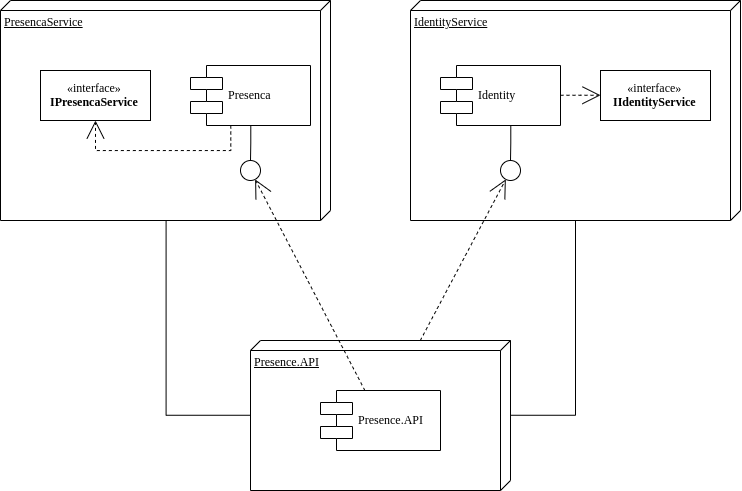

The diagram above was exported from draw.io. Its source (the exported page's mxGraphModel, read from the mxfile embedded in the PNG):
<mxGraphModel dx="1005" dy="527" grid="1" gridSize="10" guides="1" tooltips="1" connect="1" arrows="1" fold="1" page="1" pageScale="1" pageWidth="1100" pageHeight="850" background="#ffffff" math="0" shadow="0">
  <root>
    <mxCell id="0" />
    <mxCell id="1" parent="0" />
    <mxCell id="39150e848f15840c-1" value="PresencaService" style="verticalAlign=top;align=left;spacingTop=8;spacingLeft=2;spacingRight=12;shape=cube;size=10;direction=south;fontStyle=4;html=1;rounded=0;shadow=0;comic=0;labelBackgroundColor=none;strokeWidth=1;fontFamily=Verdana;fontSize=12" parent="1" vertex="1">
      <mxGeometry x="120" y="70" width="330" height="220" as="geometry" />
    </mxCell>
    <mxCell id="39150e848f15840c-2" value="IdentityService" style="verticalAlign=top;align=left;spacingTop=8;spacingLeft=2;spacingRight=12;shape=cube;size=10;direction=south;fontStyle=4;html=1;rounded=0;shadow=0;comic=0;labelBackgroundColor=none;strokeWidth=1;fontFamily=Verdana;fontSize=12" parent="1" vertex="1">
      <mxGeometry x="530" y="70" width="330" height="220" as="geometry" />
    </mxCell>
    <mxCell id="39150e848f15840c-3" value="Presence.API" style="verticalAlign=top;align=left;spacingTop=8;spacingLeft=2;spacingRight=12;shape=cube;size=10;direction=south;fontStyle=4;html=1;rounded=0;shadow=0;comic=0;labelBackgroundColor=none;strokeWidth=1;fontFamily=Verdana;fontSize=12" parent="1" vertex="1">
      <mxGeometry x="370" y="410" width="260" height="150" as="geometry" />
    </mxCell>
    <mxCell id="39150e848f15840c-4" value="«interface»&lt;br&gt;&lt;b&gt;IPresencaService&lt;/b&gt;" style="html=1;rounded=0;shadow=0;comic=0;labelBackgroundColor=none;strokeWidth=1;fontFamily=Verdana;fontSize=12;align=center;" parent="1" vertex="1">
      <mxGeometry x="160" y="140" width="110" height="50" as="geometry" />
    </mxCell>
    <mxCell id="39150e848f15840c-5" value="Presenca" style="shape=component;align=left;spacingLeft=36;rounded=0;shadow=0;comic=0;labelBackgroundColor=none;strokeWidth=1;fontFamily=Verdana;fontSize=12;html=1;" parent="1" vertex="1">
      <mxGeometry x="310" y="135" width="120" height="60" as="geometry" />
    </mxCell>
    <mxCell id="39150e848f15840c-6" value="" style="ellipse;whiteSpace=wrap;html=1;rounded=0;shadow=0;comic=0;labelBackgroundColor=none;strokeWidth=1;fontFamily=Verdana;fontSize=12;align=center;" parent="1" vertex="1">
      <mxGeometry x="360" y="230" width="20" height="20" as="geometry" />
    </mxCell>
    <mxCell id="39150e848f15840c-7" value="Identity" style="shape=component;align=left;spacingLeft=36;rounded=0;shadow=0;comic=0;labelBackgroundColor=none;strokeWidth=1;fontFamily=Verdana;fontSize=12;html=1;" parent="1" vertex="1">
      <mxGeometry x="560" y="135" width="120" height="60" as="geometry" />
    </mxCell>
    <mxCell id="39150e848f15840c-8" value="«interface»&lt;br&gt;&lt;b&gt;IIdentityService&lt;/b&gt;" style="html=1;rounded=0;shadow=0;comic=0;labelBackgroundColor=none;strokeWidth=1;fontFamily=Verdana;fontSize=12;align=center;" parent="1" vertex="1">
      <mxGeometry x="720" y="140" width="110" height="50" as="geometry" />
    </mxCell>
    <mxCell id="39150e848f15840c-9" value="" style="ellipse;whiteSpace=wrap;html=1;rounded=0;shadow=0;comic=0;labelBackgroundColor=none;strokeWidth=1;fontFamily=Verdana;fontSize=12;align=center;" parent="1" vertex="1">
      <mxGeometry x="620" y="230" width="20" height="20" as="geometry" />
    </mxCell>
    <mxCell id="39150e848f15840c-10" value="Presence.API" style="shape=component;align=left;spacingLeft=36;rounded=0;shadow=0;comic=0;labelBackgroundColor=none;strokeWidth=1;fontFamily=Verdana;fontSize=12;html=1;" parent="1" vertex="1">
      <mxGeometry x="440" y="460" width="120" height="60" as="geometry" />
    </mxCell>
    <mxCell id="39150e848f15840c-11" style="edgeStyle=none;rounded=0;html=1;dashed=1;labelBackgroundColor=none;startArrow=none;startFill=0;startSize=8;endArrow=open;endFill=0;endSize=16;fontFamily=Verdana;fontSize=12;" parent="1" source="39150e848f15840c-10" target="39150e848f15840c-6" edge="1">
      <mxGeometry relative="1" as="geometry" />
    </mxCell>
    <mxCell id="39150e848f15840c-12" style="edgeStyle=none;rounded=0;html=1;dashed=1;labelBackgroundColor=none;startArrow=none;startFill=0;startSize=8;endArrow=open;endFill=0;endSize=16;fontFamily=Verdana;fontSize=12;" parent="1" source="39150e848f15840c-3" target="39150e848f15840c-9" edge="1">
      <mxGeometry relative="1" as="geometry" />
    </mxCell>
    <mxCell id="39150e848f15840c-13" style="edgeStyle=elbowEdgeStyle;rounded=0;html=1;labelBackgroundColor=none;startArrow=none;startFill=0;startSize=8;endArrow=none;endFill=0;endSize=16;fontFamily=Verdana;fontSize=12;" parent="1" source="39150e848f15840c-9" target="39150e848f15840c-7" edge="1">
      <mxGeometry relative="1" as="geometry" />
    </mxCell>
    <mxCell id="39150e848f15840c-14" style="edgeStyle=elbowEdgeStyle;rounded=0;html=1;labelBackgroundColor=none;startArrow=none;startFill=0;startSize=8;endArrow=none;endFill=0;endSize=16;fontFamily=Verdana;fontSize=12;" parent="1" source="39150e848f15840c-6" target="39150e848f15840c-5" edge="1">
      <mxGeometry relative="1" as="geometry" />
    </mxCell>
    <mxCell id="39150e848f15840c-15" style="edgeStyle=orthogonalEdgeStyle;rounded=0;html=1;labelBackgroundColor=none;startArrow=none;startFill=0;startSize=8;endArrow=open;endFill=0;endSize=16;fontFamily=Verdana;fontSize=12;dashed=1;" parent="1" source="39150e848f15840c-5" target="39150e848f15840c-4" edge="1">
      <mxGeometry relative="1" as="geometry">
        <Array as="points">
          <mxPoint x="350" y="220" />
          <mxPoint x="215" y="220" />
        </Array>
      </mxGeometry>
    </mxCell>
    <mxCell id="39150e848f15840c-16" style="edgeStyle=orthogonalEdgeStyle;rounded=0;html=1;dashed=1;labelBackgroundColor=none;startArrow=none;startFill=0;startSize=8;endArrow=open;endFill=0;endSize=16;fontFamily=Verdana;fontSize=12;" parent="1" source="39150e848f15840c-7" target="39150e848f15840c-8" edge="1">
      <mxGeometry relative="1" as="geometry" />
    </mxCell>
    <mxCell id="39150e848f15840c-17" style="edgeStyle=orthogonalEdgeStyle;rounded=0;html=1;labelBackgroundColor=none;startArrow=none;startFill=0;startSize=8;endArrow=none;endFill=0;endSize=16;fontFamily=Verdana;fontSize=12;" parent="1" source="39150e848f15840c-3" target="39150e848f15840c-2" edge="1">
      <mxGeometry relative="1" as="geometry">
        <Array as="points">
          <mxPoint x="695" y="485" />
        </Array>
      </mxGeometry>
    </mxCell>
    <mxCell id="39150e848f15840c-18" style="edgeStyle=orthogonalEdgeStyle;rounded=0;html=1;labelBackgroundColor=none;startArrow=none;startFill=0;startSize=8;endArrow=none;endFill=0;endSize=16;fontFamily=Verdana;fontSize=12;" parent="1" source="39150e848f15840c-3" target="39150e848f15840c-1" edge="1">
      <mxGeometry relative="1" as="geometry">
        <Array as="points">
          <mxPoint x="285" y="485" />
        </Array>
      </mxGeometry>
    </mxCell>
  </root>
</mxGraphModel>